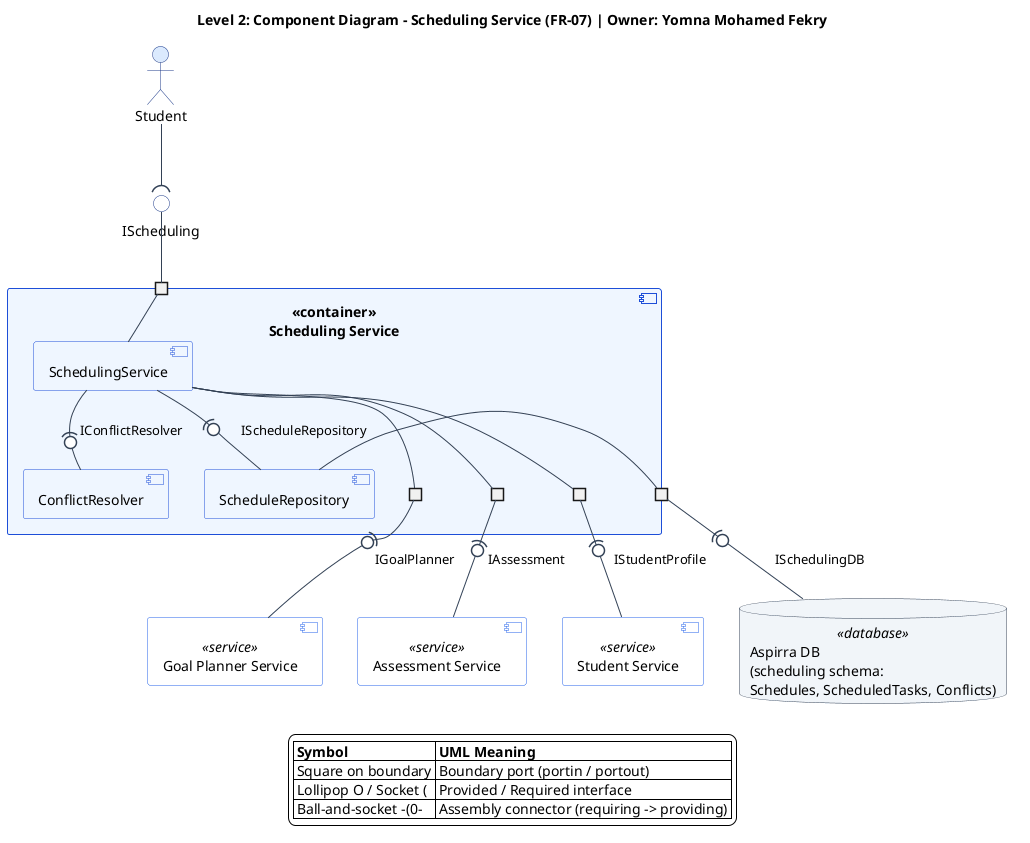

The diagram above was rendered by PlantUML. Its source (embedded in the PNG):
@startuml scheduling-service-component-diagram
top to bottom direction
skinparam componentStyle uml2
skinparam shadowing false
skinparam defaultFontName Segoe UI
skinparam backgroundColor #FFFFFF
skinparam ArrowColor #334155
skinparam nodesep 35
skinparam ranksep 45
skinparam port {
  BackgroundColor #FFFFFF
  BorderColor #1E3A8A
}
skinparam actor {
  BackgroundColor #DBEAFE
  BorderColor #1E3A8A
}
skinparam component {
  BackgroundColor #EFF6FF
  BorderColor #1D4ED8
  BackgroundColor<<service>> #FFFFFF
  BorderColor<<service>> #2563EB
}
skinparam interface {
  BackgroundColor #FFFFFF
  BorderColor #1E3A8A
}
skinparam database {
  BackgroundColor #F1F5F9
  BorderColor #334155
}

title Level 2: Component Diagram - Scheduling Service (FR-07) | Owner: Yomna Mohamed Fekry

actor "Student" as student
interface "IScheduling" as p_isched

component "<<container>>\nScheduling Service" as schedulingContainer {
  portin " " as port_in
  portout " " as port_gplan
  portout " " as port_assess
  portout " " as port_student
  portout " " as port_db

  component "SchedulingService" as svc
  component "ConflictResolver" as resolver
  component "ScheduleRepository" as repo

  port_in -- svc
  svc -(0- resolver : IConflictResolver
  svc -(0- repo : IScheduleRepository

  svc -- port_gplan
  svc -- port_assess
  svc -- port_student
  repo -- port_db
}

component "Goal Planner Service" as goalPlannerSvc <<service>>
component "Assessment Service" as assessmentSvc <<service>>
component "Student Service" as studentSvc <<service>>
database "Aspirra DB\n(scheduling schema:\nSchedules, ScheduledTasks, Conflicts)" as db <<database>>

student --( p_isched
p_isched -- port_in

port_gplan -(0- goalPlannerSvc : IGoalPlanner
port_assess -(0- assessmentSvc : IAssessment
port_student -(0- studentSvc : IStudentProfile
port_db -(0- db : ISchedulingDB

legend bottom
  |= Symbol |= UML Meaning |
  | Square on boundary | Boundary port (portin / portout) |
  | Lollipop O / Socket ( | Provided / Required interface |
  | Ball-and-socket -(0- | Assembly connector (requiring -> providing) |
endlegend
@enduml